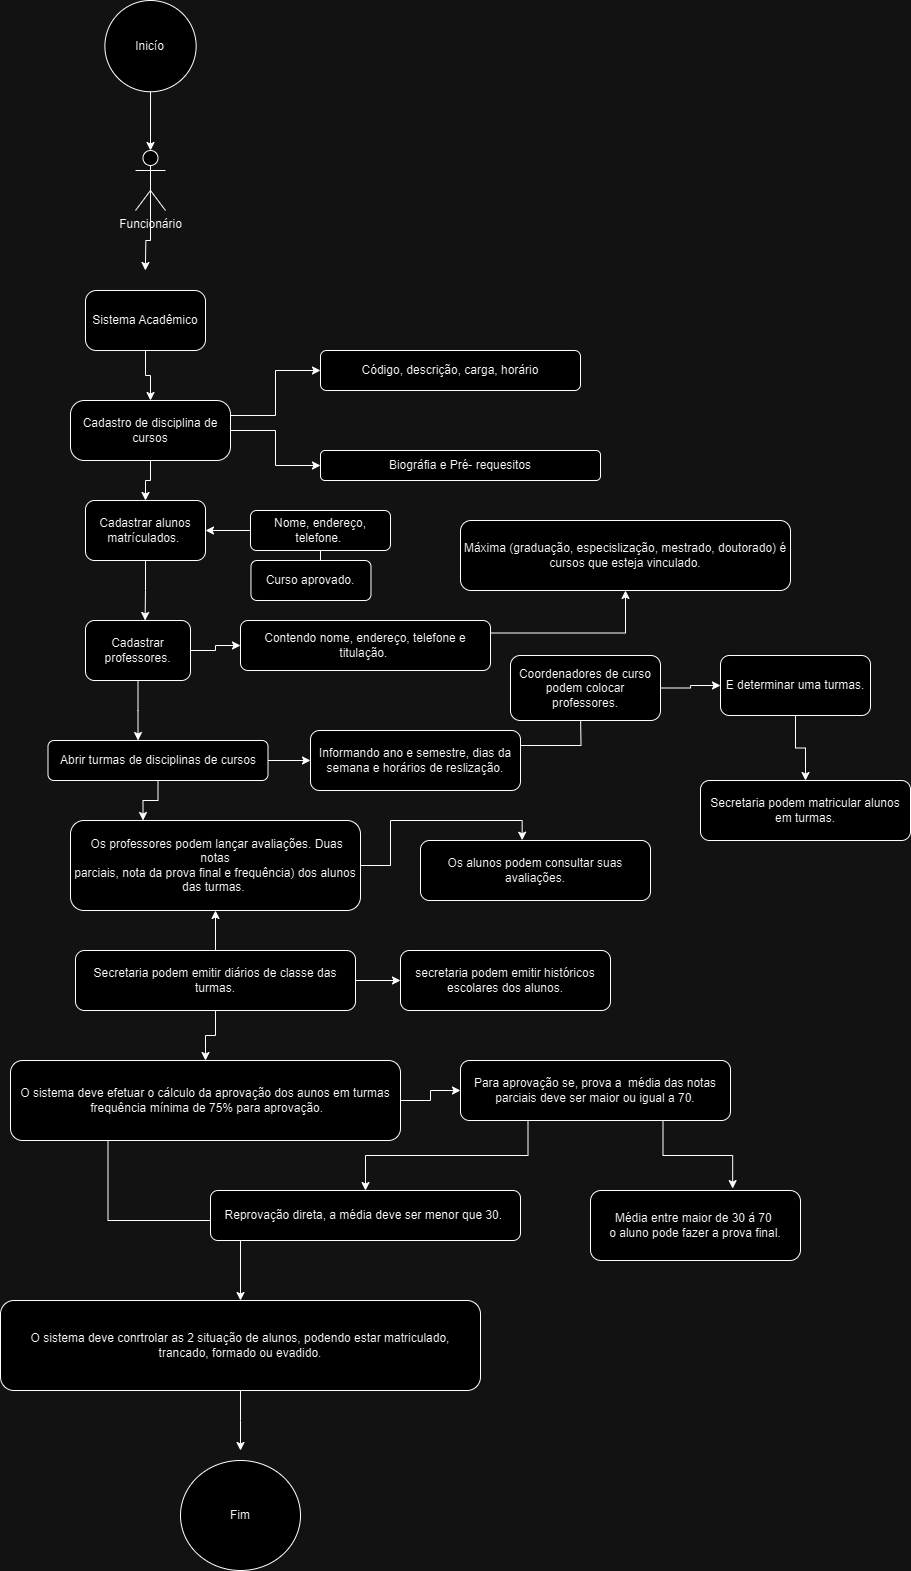

The diagram above was exported from draw.io. Its source (the exported page's mxGraphModel, read from the mxfile embedded in the PNG):
<mxGraphModel dx="2195" dy="1902" grid="1" gridSize="10" guides="1" tooltips="1" connect="1" arrows="1" fold="1" page="1" pageScale="1" pageWidth="827" pageHeight="1169" math="0" shadow="0">
  <root>
    <mxCell id="WIyWlLk6GJQsqaUBKTNV-0" />
    <mxCell id="WIyWlLk6GJQsqaUBKTNV-1" parent="WIyWlLk6GJQsqaUBKTNV-0" />
    <mxCell id="jcIw0kI99zHfDir6-oQV-8" style="edgeStyle=orthogonalEdgeStyle;rounded=0;orthogonalLoop=1;jettySize=auto;html=1;exitX=0.5;exitY=0.5;exitDx=0;exitDy=0;exitPerimeter=0;" edge="1" parent="WIyWlLk6GJQsqaUBKTNV-1" source="jcIw0kI99zHfDir6-oQV-7">
      <mxGeometry relative="1" as="geometry">
        <mxPoint x="104.86206896551721" y="140" as="targetPoint" />
      </mxGeometry>
    </mxCell>
    <mxCell id="jcIw0kI99zHfDir6-oQV-7" value="Funcionário" style="shape=umlActor;verticalLabelPosition=bottom;verticalAlign=top;html=1;outlineConnect=0;" vertex="1" parent="WIyWlLk6GJQsqaUBKTNV-1">
      <mxGeometry x="95" y="20" width="30" height="60" as="geometry" />
    </mxCell>
    <mxCell id="jcIw0kI99zHfDir6-oQV-19" style="edgeStyle=orthogonalEdgeStyle;rounded=0;orthogonalLoop=1;jettySize=auto;html=1;exitX=0.5;exitY=1;exitDx=0;exitDy=0;entryX=0.5;entryY=0;entryDx=0;entryDy=0;" edge="1" parent="WIyWlLk6GJQsqaUBKTNV-1" source="jcIw0kI99zHfDir6-oQV-11" target="jcIw0kI99zHfDir6-oQV-15">
      <mxGeometry relative="1" as="geometry" />
    </mxCell>
    <mxCell id="jcIw0kI99zHfDir6-oQV-11" value="Sistema Acadêmico" style="rounded=1;whiteSpace=wrap;html=1;arcSize=18;" vertex="1" parent="WIyWlLk6GJQsqaUBKTNV-1">
      <mxGeometry x="45" y="160" width="120" height="60" as="geometry" />
    </mxCell>
    <mxCell id="jcIw0kI99zHfDir6-oQV-20" style="edgeStyle=orthogonalEdgeStyle;rounded=0;orthogonalLoop=1;jettySize=auto;html=1;exitX=0.5;exitY=1;exitDx=0;exitDy=0;entryX=0.5;entryY=0;entryDx=0;entryDy=0;" edge="1" parent="WIyWlLk6GJQsqaUBKTNV-1" source="jcIw0kI99zHfDir6-oQV-15" target="jcIw0kI99zHfDir6-oQV-16">
      <mxGeometry relative="1" as="geometry" />
    </mxCell>
    <mxCell id="jcIw0kI99zHfDir6-oQV-74" value="" style="edgeStyle=orthogonalEdgeStyle;rounded=0;orthogonalLoop=1;jettySize=auto;html=1;" edge="1" parent="WIyWlLk6GJQsqaUBKTNV-1" source="jcIw0kI99zHfDir6-oQV-15" target="jcIw0kI99zHfDir6-oQV-28">
      <mxGeometry relative="1" as="geometry" />
    </mxCell>
    <mxCell id="jcIw0kI99zHfDir6-oQV-75" style="edgeStyle=orthogonalEdgeStyle;rounded=0;orthogonalLoop=1;jettySize=auto;html=1;exitX=1;exitY=0.25;exitDx=0;exitDy=0;entryX=0;entryY=0.5;entryDx=0;entryDy=0;" edge="1" parent="WIyWlLk6GJQsqaUBKTNV-1" source="jcIw0kI99zHfDir6-oQV-15" target="jcIw0kI99zHfDir6-oQV-26">
      <mxGeometry relative="1" as="geometry" />
    </mxCell>
    <mxCell id="jcIw0kI99zHfDir6-oQV-15" value="Cadastro de disciplina de cursos" style="rounded=1;whiteSpace=wrap;html=1;arcSize=23;" vertex="1" parent="WIyWlLk6GJQsqaUBKTNV-1">
      <mxGeometry x="30" y="270" width="160" height="60" as="geometry" />
    </mxCell>
    <mxCell id="jcIw0kI99zHfDir6-oQV-30" style="edgeStyle=orthogonalEdgeStyle;rounded=0;orthogonalLoop=1;jettySize=auto;html=1;exitX=0.5;exitY=1;exitDx=0;exitDy=0;" edge="1" parent="WIyWlLk6GJQsqaUBKTNV-1" source="jcIw0kI99zHfDir6-oQV-16">
      <mxGeometry relative="1" as="geometry">
        <mxPoint x="104.58823529411757" y="490" as="targetPoint" />
      </mxGeometry>
    </mxCell>
    <mxCell id="jcIw0kI99zHfDir6-oQV-16" value="Cadastrar alunos matrículados.&amp;nbsp;" style="rounded=1;whiteSpace=wrap;html=1;" vertex="1" parent="WIyWlLk6GJQsqaUBKTNV-1">
      <mxGeometry x="45" y="370" width="120" height="60" as="geometry" />
    </mxCell>
    <mxCell id="jcIw0kI99zHfDir6-oQV-26" value="Código, descrição, carga, horário" style="rounded=1;whiteSpace=wrap;html=1;" vertex="1" parent="WIyWlLk6GJQsqaUBKTNV-1">
      <mxGeometry x="280" y="220" width="260" height="40" as="geometry" />
    </mxCell>
    <mxCell id="jcIw0kI99zHfDir6-oQV-28" value="Biográfia e Pré- requesitos" style="rounded=1;whiteSpace=wrap;html=1;" vertex="1" parent="WIyWlLk6GJQsqaUBKTNV-1">
      <mxGeometry x="280" y="320" width="280" height="30" as="geometry" />
    </mxCell>
    <mxCell id="jcIw0kI99zHfDir6-oQV-32" style="edgeStyle=orthogonalEdgeStyle;rounded=0;orthogonalLoop=1;jettySize=auto;html=1;exitX=0;exitY=0.5;exitDx=0;exitDy=0;entryX=1;entryY=0.5;entryDx=0;entryDy=0;" edge="1" parent="WIyWlLk6GJQsqaUBKTNV-1" source="jcIw0kI99zHfDir6-oQV-31" target="jcIw0kI99zHfDir6-oQV-16">
      <mxGeometry relative="1" as="geometry" />
    </mxCell>
    <mxCell id="jcIw0kI99zHfDir6-oQV-33" style="edgeStyle=orthogonalEdgeStyle;rounded=0;orthogonalLoop=1;jettySize=auto;html=1;exitX=0.5;exitY=1;exitDx=0;exitDy=0;" edge="1" parent="WIyWlLk6GJQsqaUBKTNV-1" source="jcIw0kI99zHfDir6-oQV-31" target="jcIw0kI99zHfDir6-oQV-34">
      <mxGeometry relative="1" as="geometry">
        <mxPoint x="270.47058823529414" y="460" as="targetPoint" />
      </mxGeometry>
    </mxCell>
    <mxCell id="jcIw0kI99zHfDir6-oQV-31" value="&lt;span style=&quot;font-size: 12px;&quot;&gt;Nome, endereço, telefone.&amp;nbsp;&lt;/span&gt;" style="rounded=1;whiteSpace=wrap;html=1;" vertex="1" parent="WIyWlLk6GJQsqaUBKTNV-1">
      <mxGeometry x="210" y="380" width="140" height="40" as="geometry" />
    </mxCell>
    <mxCell id="jcIw0kI99zHfDir6-oQV-34" value="Curso aprovado." style="rounded=1;whiteSpace=wrap;html=1;" vertex="1" parent="WIyWlLk6GJQsqaUBKTNV-1">
      <mxGeometry x="210.47" y="430" width="120" height="40" as="geometry" />
    </mxCell>
    <mxCell id="jcIw0kI99zHfDir6-oQV-41" style="edgeStyle=orthogonalEdgeStyle;rounded=0;orthogonalLoop=1;jettySize=auto;html=1;exitX=0.5;exitY=1;exitDx=0;exitDy=0;" edge="1" parent="WIyWlLk6GJQsqaUBKTNV-1" source="jcIw0kI99zHfDir6-oQV-35">
      <mxGeometry relative="1" as="geometry">
        <mxPoint x="97.52941176470586" y="610" as="targetPoint" />
      </mxGeometry>
    </mxCell>
    <mxCell id="jcIw0kI99zHfDir6-oQV-78" style="edgeStyle=orthogonalEdgeStyle;rounded=0;orthogonalLoop=1;jettySize=auto;html=1;exitX=1;exitY=0.5;exitDx=0;exitDy=0;entryX=0;entryY=0.5;entryDx=0;entryDy=0;" edge="1" parent="WIyWlLk6GJQsqaUBKTNV-1" source="jcIw0kI99zHfDir6-oQV-35" target="jcIw0kI99zHfDir6-oQV-36">
      <mxGeometry relative="1" as="geometry" />
    </mxCell>
    <mxCell id="jcIw0kI99zHfDir6-oQV-35" value="Cadastrar professores." style="rounded=1;whiteSpace=wrap;html=1;" vertex="1" parent="WIyWlLk6GJQsqaUBKTNV-1">
      <mxGeometry x="45" y="490" width="105" height="60" as="geometry" />
    </mxCell>
    <mxCell id="jcIw0kI99zHfDir6-oQV-38" style="edgeStyle=orthogonalEdgeStyle;rounded=0;orthogonalLoop=1;jettySize=auto;html=1;exitX=1;exitY=0.25;exitDx=0;exitDy=0;" edge="1" parent="WIyWlLk6GJQsqaUBKTNV-1" source="jcIw0kI99zHfDir6-oQV-36" target="jcIw0kI99zHfDir6-oQV-39">
      <mxGeometry relative="1" as="geometry">
        <mxPoint x="480" y="470" as="targetPoint" />
      </mxGeometry>
    </mxCell>
    <mxCell id="jcIw0kI99zHfDir6-oQV-36" value="Contendo nome, endereço, telefone e titulação.&amp;nbsp;" style="rounded=1;whiteSpace=wrap;html=1;" vertex="1" parent="WIyWlLk6GJQsqaUBKTNV-1">
      <mxGeometry x="200" y="490" width="250" height="50" as="geometry" />
    </mxCell>
    <mxCell id="jcIw0kI99zHfDir6-oQV-39" value="Máxima (graduação, especislização, mestrado, doutorado) é cursos que esteja vinculado." style="rounded=1;whiteSpace=wrap;html=1;" vertex="1" parent="WIyWlLk6GJQsqaUBKTNV-1">
      <mxGeometry x="420" y="390" width="330" height="70" as="geometry" />
    </mxCell>
    <mxCell id="jcIw0kI99zHfDir6-oQV-42" value="&lt;span style=&quot;font-size: 12px;&quot;&gt;&amp;nbsp;Os professores podem lançar avaliações. Duas notas&lt;/span&gt;&lt;br&gt;&lt;span style=&quot;font-size: 12px;&quot;&gt;parciais, nota da prova final e frequência) dos alunos das turmas.&amp;nbsp;&lt;/span&gt;" style="rounded=1;whiteSpace=wrap;html=1;" vertex="1" parent="WIyWlLk6GJQsqaUBKTNV-1">
      <mxGeometry x="30" y="690" width="290" height="90" as="geometry" />
    </mxCell>
    <mxCell id="jcIw0kI99zHfDir6-oQV-44" style="edgeStyle=orthogonalEdgeStyle;rounded=0;orthogonalLoop=1;jettySize=auto;html=1;exitX=1;exitY=0.5;exitDx=0;exitDy=0;" edge="1" parent="WIyWlLk6GJQsqaUBKTNV-1" source="jcIw0kI99zHfDir6-oQV-43" target="jcIw0kI99zHfDir6-oQV-45">
      <mxGeometry relative="1" as="geometry">
        <mxPoint x="370" y="639.6470588235295" as="targetPoint" />
      </mxGeometry>
    </mxCell>
    <mxCell id="jcIw0kI99zHfDir6-oQV-46" style="edgeStyle=orthogonalEdgeStyle;rounded=0;orthogonalLoop=1;jettySize=auto;html=1;exitX=0.5;exitY=1;exitDx=0;exitDy=0;entryX=0.25;entryY=0;entryDx=0;entryDy=0;" edge="1" parent="WIyWlLk6GJQsqaUBKTNV-1" source="jcIw0kI99zHfDir6-oQV-43" target="jcIw0kI99zHfDir6-oQV-42">
      <mxGeometry relative="1" as="geometry" />
    </mxCell>
    <mxCell id="jcIw0kI99zHfDir6-oQV-43" value="&lt;div&gt;&lt;span style=&quot;font-size: 12px;&quot;&gt;Abrir turmas de disciplinas de cursos&lt;/span&gt;&lt;/div&gt;" style="rounded=1;whiteSpace=wrap;html=1;" vertex="1" parent="WIyWlLk6GJQsqaUBKTNV-1">
      <mxGeometry x="7.5" y="610" width="220" height="40" as="geometry" />
    </mxCell>
    <mxCell id="jcIw0kI99zHfDir6-oQV-47" style="edgeStyle=orthogonalEdgeStyle;rounded=0;orthogonalLoop=1;jettySize=auto;html=1;exitX=1;exitY=0.25;exitDx=0;exitDy=0;" edge="1" parent="WIyWlLk6GJQsqaUBKTNV-1" source="jcIw0kI99zHfDir6-oQV-45">
      <mxGeometry relative="1" as="geometry">
        <mxPoint x="540" y="580" as="targetPoint" />
      </mxGeometry>
    </mxCell>
    <mxCell id="jcIw0kI99zHfDir6-oQV-45" value="Informando ano e semestre, dias da semana e horários de reslização." style="rounded=1;whiteSpace=wrap;html=1;" vertex="1" parent="WIyWlLk6GJQsqaUBKTNV-1">
      <mxGeometry x="270" y="600" width="210" height="60" as="geometry" />
    </mxCell>
    <mxCell id="jcIw0kI99zHfDir6-oQV-53" style="edgeStyle=orthogonalEdgeStyle;rounded=0;orthogonalLoop=1;jettySize=auto;html=1;exitX=0.5;exitY=1;exitDx=0;exitDy=0;" edge="1" parent="WIyWlLk6GJQsqaUBKTNV-1" source="jcIw0kI99zHfDir6-oQV-50" target="jcIw0kI99zHfDir6-oQV-54">
      <mxGeometry relative="1" as="geometry">
        <mxPoint x="730" y="620" as="targetPoint" />
      </mxGeometry>
    </mxCell>
    <mxCell id="jcIw0kI99zHfDir6-oQV-50" value="&lt;span style=&quot;font-size: 12px;&quot;&gt;E determinar uma turmas.&lt;/span&gt;" style="rounded=1;whiteSpace=wrap;html=1;" vertex="1" parent="WIyWlLk6GJQsqaUBKTNV-1">
      <mxGeometry x="680" y="525" width="150" height="60" as="geometry" />
    </mxCell>
    <mxCell id="jcIw0kI99zHfDir6-oQV-52" style="edgeStyle=orthogonalEdgeStyle;rounded=0;orthogonalLoop=1;jettySize=auto;html=1;exitX=1;exitY=0.5;exitDx=0;exitDy=0;" edge="1" parent="WIyWlLk6GJQsqaUBKTNV-1" source="jcIw0kI99zHfDir6-oQV-51" target="jcIw0kI99zHfDir6-oQV-50">
      <mxGeometry relative="1" as="geometry" />
    </mxCell>
    <mxCell id="jcIw0kI99zHfDir6-oQV-51" value="&lt;div&gt;&lt;span style=&quot;font-size: 12px;&quot;&gt;Coordenadores de curso podem colocar professores.&lt;/span&gt;&lt;/div&gt;" style="rounded=1;whiteSpace=wrap;html=1;" vertex="1" parent="WIyWlLk6GJQsqaUBKTNV-1">
      <mxGeometry x="470" y="525" width="150" height="65" as="geometry" />
    </mxCell>
    <mxCell id="jcIw0kI99zHfDir6-oQV-54" value="&lt;span style=&quot;font-size: 12px;&quot;&gt;Secretaria podem matricular alunos em turmas.&lt;/span&gt;" style="rounded=1;whiteSpace=wrap;html=1;" vertex="1" parent="WIyWlLk6GJQsqaUBKTNV-1">
      <mxGeometry x="660" y="650" width="210" height="60" as="geometry" />
    </mxCell>
    <mxCell id="jcIw0kI99zHfDir6-oQV-55" value="&lt;span style=&quot;font-size: 12px;&quot;&gt;Os alunos podem consultar suas avaliações.&lt;/span&gt;" style="rounded=1;whiteSpace=wrap;html=1;" vertex="1" parent="WIyWlLk6GJQsqaUBKTNV-1">
      <mxGeometry x="380" y="710" width="230" height="60" as="geometry" />
    </mxCell>
    <mxCell id="jcIw0kI99zHfDir6-oQV-59" style="edgeStyle=orthogonalEdgeStyle;rounded=0;orthogonalLoop=1;jettySize=auto;html=1;exitX=0.5;exitY=0;exitDx=0;exitDy=0;entryX=0.5;entryY=1;entryDx=0;entryDy=0;" edge="1" parent="WIyWlLk6GJQsqaUBKTNV-1" source="jcIw0kI99zHfDir6-oQV-56" target="jcIw0kI99zHfDir6-oQV-42">
      <mxGeometry relative="1" as="geometry" />
    </mxCell>
    <mxCell id="jcIw0kI99zHfDir6-oQV-61" style="edgeStyle=orthogonalEdgeStyle;rounded=0;orthogonalLoop=1;jettySize=auto;html=1;exitX=1;exitY=0.5;exitDx=0;exitDy=0;" edge="1" parent="WIyWlLk6GJQsqaUBKTNV-1" source="jcIw0kI99zHfDir6-oQV-56" target="jcIw0kI99zHfDir6-oQV-60">
      <mxGeometry relative="1" as="geometry" />
    </mxCell>
    <mxCell id="jcIw0kI99zHfDir6-oQV-62" style="edgeStyle=orthogonalEdgeStyle;rounded=0;orthogonalLoop=1;jettySize=auto;html=1;exitX=0.5;exitY=1;exitDx=0;exitDy=0;" edge="1" parent="WIyWlLk6GJQsqaUBKTNV-1" source="jcIw0kI99zHfDir6-oQV-56" target="jcIw0kI99zHfDir6-oQV-63">
      <mxGeometry relative="1" as="geometry">
        <mxPoint x="175.17647058823536" y="960" as="targetPoint" />
      </mxGeometry>
    </mxCell>
    <mxCell id="jcIw0kI99zHfDir6-oQV-56" value="&lt;span style=&quot;font-size: 12px;&quot;&gt;Secretaria podem emitir diários de classe das turmas.&lt;/span&gt;" style="rounded=1;whiteSpace=wrap;html=1;" vertex="1" parent="WIyWlLk6GJQsqaUBKTNV-1">
      <mxGeometry x="35" y="820" width="280" height="60" as="geometry" />
    </mxCell>
    <mxCell id="jcIw0kI99zHfDir6-oQV-58" style="edgeStyle=orthogonalEdgeStyle;rounded=0;orthogonalLoop=1;jettySize=auto;html=1;exitX=1;exitY=0.5;exitDx=0;exitDy=0;entryX=0.442;entryY=-0.005;entryDx=0;entryDy=0;entryPerimeter=0;" edge="1" parent="WIyWlLk6GJQsqaUBKTNV-1" source="jcIw0kI99zHfDir6-oQV-42" target="jcIw0kI99zHfDir6-oQV-55">
      <mxGeometry relative="1" as="geometry" />
    </mxCell>
    <mxCell id="jcIw0kI99zHfDir6-oQV-60" value="&lt;span style=&quot;font-size: 12px;&quot;&gt;secretaria podem emitir históricos escolares dos alunos.&lt;/span&gt;" style="rounded=1;whiteSpace=wrap;html=1;" vertex="1" parent="WIyWlLk6GJQsqaUBKTNV-1">
      <mxGeometry x="360" y="820" width="210" height="60" as="geometry" />
    </mxCell>
    <mxCell id="jcIw0kI99zHfDir6-oQV-66" style="edgeStyle=orthogonalEdgeStyle;rounded=0;orthogonalLoop=1;jettySize=auto;html=1;exitX=1;exitY=0.5;exitDx=0;exitDy=0;entryX=0;entryY=0.5;entryDx=0;entryDy=0;" edge="1" parent="WIyWlLk6GJQsqaUBKTNV-1" source="jcIw0kI99zHfDir6-oQV-63" target="jcIw0kI99zHfDir6-oQV-65">
      <mxGeometry relative="1" as="geometry" />
    </mxCell>
    <mxCell id="jcIw0kI99zHfDir6-oQV-72" style="edgeStyle=orthogonalEdgeStyle;rounded=0;orthogonalLoop=1;jettySize=auto;html=1;exitX=0.25;exitY=1;exitDx=0;exitDy=0;" edge="1" parent="WIyWlLk6GJQsqaUBKTNV-1" source="jcIw0kI99zHfDir6-oQV-63" target="jcIw0kI99zHfDir6-oQV-73">
      <mxGeometry relative="1" as="geometry">
        <mxPoint x="70" y="1200" as="targetPoint" />
      </mxGeometry>
    </mxCell>
    <mxCell id="jcIw0kI99zHfDir6-oQV-63" value="&lt;span style=&quot;text-align: left;&quot;&gt;O sistema deve efetuar o cálculo da aprovação dos aunos em turmas&lt;br&gt;&lt;span style=&quot;font-size: 12px;&quot;&gt;&amp;nbsp;frequência mínima de 75% para aprovação.&lt;/span&gt;&lt;br&gt;&lt;/span&gt;" style="rounded=1;whiteSpace=wrap;html=1;" vertex="1" parent="WIyWlLk6GJQsqaUBKTNV-1">
      <mxGeometry x="-30" y="930" width="390" height="80" as="geometry" />
    </mxCell>
    <mxCell id="jcIw0kI99zHfDir6-oQV-69" style="edgeStyle=orthogonalEdgeStyle;rounded=0;orthogonalLoop=1;jettySize=auto;html=1;exitX=0.25;exitY=1;exitDx=0;exitDy=0;entryX=0.5;entryY=0;entryDx=0;entryDy=0;" edge="1" parent="WIyWlLk6GJQsqaUBKTNV-1" source="jcIw0kI99zHfDir6-oQV-65" target="jcIw0kI99zHfDir6-oQV-67">
      <mxGeometry relative="1" as="geometry" />
    </mxCell>
    <mxCell id="jcIw0kI99zHfDir6-oQV-65" value="&lt;span style=&quot;font-size: 12px;&quot;&gt;Para aprovação se, prova a&amp;nbsp; média das notas parciais deve ser maior ou igual a 70.&lt;/span&gt;" style="rounded=1;whiteSpace=wrap;html=1;" vertex="1" parent="WIyWlLk6GJQsqaUBKTNV-1">
      <mxGeometry x="420" y="930" width="270" height="60" as="geometry" />
    </mxCell>
    <mxCell id="jcIw0kI99zHfDir6-oQV-67" value="&lt;div&gt;&lt;span style=&quot;font-size: 12px;&quot;&gt;Reprovação direta, a média deve ser menor que 30.&amp;nbsp;&lt;/span&gt;&lt;/div&gt;" style="rounded=1;whiteSpace=wrap;html=1;" vertex="1" parent="WIyWlLk6GJQsqaUBKTNV-1">
      <mxGeometry x="170" y="1060" width="310" height="50" as="geometry" />
    </mxCell>
    <mxCell id="jcIw0kI99zHfDir6-oQV-68" value="Média entre maior de 30 á 70&amp;nbsp;&lt;br&gt;o aluno pode fazer a prova final." style="rounded=1;whiteSpace=wrap;html=1;" vertex="1" parent="WIyWlLk6GJQsqaUBKTNV-1">
      <mxGeometry x="550" y="1060" width="210" height="70" as="geometry" />
    </mxCell>
    <mxCell id="jcIw0kI99zHfDir6-oQV-70" style="edgeStyle=orthogonalEdgeStyle;rounded=0;orthogonalLoop=1;jettySize=auto;html=1;exitX=0.75;exitY=1;exitDx=0;exitDy=0;entryX=0.677;entryY=-0.027;entryDx=0;entryDy=0;entryPerimeter=0;" edge="1" parent="WIyWlLk6GJQsqaUBKTNV-1" source="jcIw0kI99zHfDir6-oQV-65" target="jcIw0kI99zHfDir6-oQV-68">
      <mxGeometry relative="1" as="geometry" />
    </mxCell>
    <mxCell id="jcIw0kI99zHfDir6-oQV-80" style="edgeStyle=orthogonalEdgeStyle;rounded=0;orthogonalLoop=1;jettySize=auto;html=1;exitX=0.5;exitY=1;exitDx=0;exitDy=0;" edge="1" parent="WIyWlLk6GJQsqaUBKTNV-1" source="jcIw0kI99zHfDir6-oQV-73">
      <mxGeometry relative="1" as="geometry">
        <mxPoint x="200" y="1320" as="targetPoint" />
      </mxGeometry>
    </mxCell>
    <mxCell id="jcIw0kI99zHfDir6-oQV-73" value="&lt;div&gt;&lt;span style=&quot;font-size: 12px;&quot;&gt;O sistema deve conrtrolar as 2 situação de alunos, podendo estar matriculado,&lt;/span&gt;&lt;/div&gt;&lt;div&gt;&lt;span style=&quot;font-size: 12px;&quot;&gt;trancado, formado ou evadido.&lt;/span&gt;&lt;/div&gt;" style="rounded=1;whiteSpace=wrap;html=1;" vertex="1" parent="WIyWlLk6GJQsqaUBKTNV-1">
      <mxGeometry x="-40" y="1170" width="480" height="90" as="geometry" />
    </mxCell>
    <mxCell id="jcIw0kI99zHfDir6-oQV-79" value="Fim" style="ellipse;whiteSpace=wrap;html=1;" vertex="1" parent="WIyWlLk6GJQsqaUBKTNV-1">
      <mxGeometry x="140" y="1330" width="120" height="110" as="geometry" />
    </mxCell>
    <mxCell id="jcIw0kI99zHfDir6-oQV-81" value="Inicío" style="ellipse;whiteSpace=wrap;html=1;aspect=fixed;" vertex="1" parent="WIyWlLk6GJQsqaUBKTNV-1">
      <mxGeometry x="64.38" y="-130" width="91.25" height="91.25" as="geometry" />
    </mxCell>
    <mxCell id="jcIw0kI99zHfDir6-oQV-82" style="edgeStyle=orthogonalEdgeStyle;rounded=0;orthogonalLoop=1;jettySize=auto;html=1;exitX=0.5;exitY=1;exitDx=0;exitDy=0;entryX=0.5;entryY=0;entryDx=0;entryDy=0;entryPerimeter=0;" edge="1" parent="WIyWlLk6GJQsqaUBKTNV-1" source="jcIw0kI99zHfDir6-oQV-81" target="jcIw0kI99zHfDir6-oQV-7">
      <mxGeometry relative="1" as="geometry" />
    </mxCell>
  </root>
</mxGraphModel>